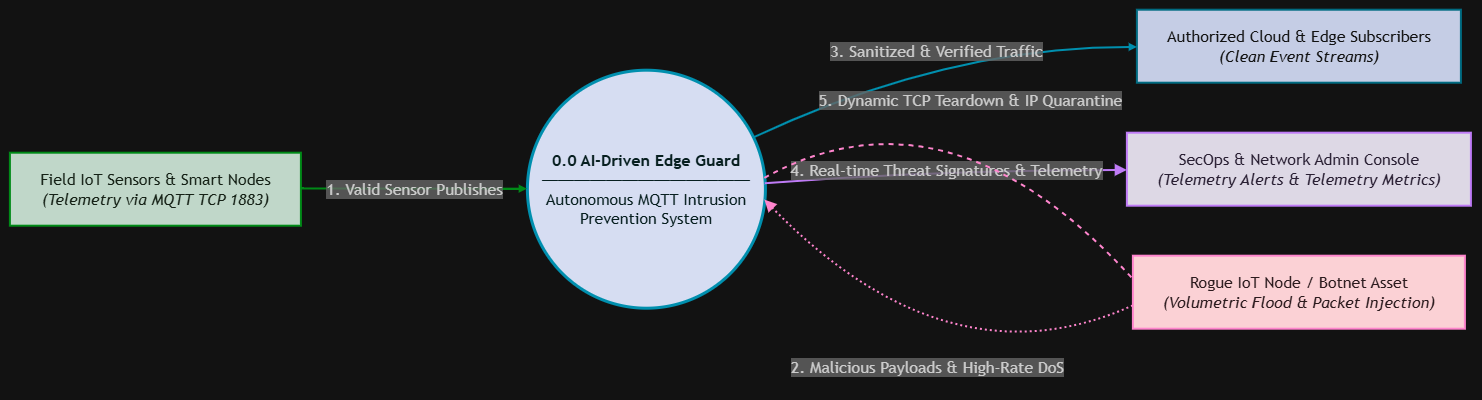

The diagram above was exported from draw.io. Its source (the exported page's mxGraphModel, read from the mxfile embedded in the PNG):
<mxGraphModel dx="1873" dy="1138" grid="1" gridSize="10" guides="1" tooltips="1" connect="1" arrows="1" fold="1" page="1" pageScale="1" pageWidth="850" pageHeight="1100" math="0" shadow="0">
  <root>
    <mxCell id="0" />
    <mxCell id="1" parent="0" />
    <UserObject label="" mermaidData="{&#10;  &quot;data&quot;: &quot;graph LR\n    %% Modern Cyber Styling Palette\n    classDef safeNode fill:#0d2818,stroke:#04e762,stroke-width:2px,color:#e8f5e9;\n    classDef threatNode fill:#3d0c11,stroke:#ff0054,stroke-width:2px,color:#ffebee;\n    classDef socNode fill:#1a1423,stroke:#9d4edd,stroke-width:2px,color:#f3e8ff;\n    classDef coreEngine fill:#0b132b,stroke:#00b4d8,stroke-width:3px,color:#e0fbfc;\n    classDef clientNode fill:#1c2541,stroke:#48cae4,stroke-width:2px,color:#ffffff;\n\n    %% Entities\n    IOT[\&quot;Field IoT Sensors &amp; Smart Nodes&lt;br/&gt;&lt;i&gt;(Telemetry via MQTT TCP 1883)&lt;/i&gt;\&quot;]:::safeNode\n    ATTACKER[\&quot;Rogue IoT Node / Botnet Asset&lt;br/&gt;&lt;i&gt;(Volumetric Flood &amp; Packet Injection)&lt;/i&gt;\&quot;]:::threatNode\n    SOC[\&quot;SecOps &amp; Network Admin Console&lt;br/&gt;&lt;i&gt;(Telemetry Alerts &amp; Telemetry Metrics)&lt;/i&gt;\&quot;]:::socNode\n    SUBSCRIBER[\&quot;Authorized Cloud &amp; Edge Subscribers&lt;br/&gt;&lt;i&gt;(Clean Event Streams)&lt;/i&gt;\&quot;]:::clientNode\n\n    %% Core System Bubble\n    CORE((\&quot;&lt;b&gt;0.0 AI-Driven Edge Guard&lt;/b&gt;&lt;br/&gt;━━━━━━━━━━━━━&lt;br/&gt;Autonomous MQTT Intrusion&lt;br/&gt;Prevention System\&quot;)):::coreEngine\n\n    %% Flow Dynamics\n    IOT ==&gt;|1. Valid Sensor Publishes| CORE\n    ATTACKER -.-&gt;|2. Malicious Payloads &amp; High-Rate DoS| CORE\n    \n    CORE ==&gt;|3. Sanitized &amp; Verified Traffic| SUBSCRIBER\n    CORE --&gt;|4. Real-time Threat Signatures &amp; Telemetry| SOC\n    CORE ===|5. Dynamic TCP Teardown &amp; IP Quarantine| ATTACKER\n\n    linkStyle 0 stroke:#04e762,stroke-width:2px;\n    linkStyle 1 stroke:#ff0054,stroke-width:2px;\n    linkStyle 2 stroke:#00b4d8,stroke-width:2px;\n    linkStyle 3 stroke:#9d4edd,stroke-width:2px;\n    linkStyle 4 stroke:#ff0054,stroke-width:2px,stroke-dasharray: 5 5;&quot;,&#10;  &quot;config&quot;: null&#10;}" id="pQx9aJPcBB9m1KLhotjA-1">
      <mxCell connectable="0" parent="1" style="group;transparentBounds=1;editIcon=1;lockedGroup=0;groupPadding=10;" vertex="1">
        <mxGeometry as="geometry" />
      </mxCell>
    </UserObject>
    <UserObject label="Field IoT Sensors &amp; Smart Nodes&#10;&lt;i&gt;(Telemetry via MQTT TCP 1883)&lt;/i&gt;" mermaidId="n:IOT" mermaidBaseStyle="html=1;whiteSpace=wrap;strokeWidth=2;fillColor=#0d2818;strokeColor=#04e762;fontColor=#e8f5e9;fontFamily=Trebuchet MS,Verdana,Arial,sans-serif;fontSize=16;" mermaidBaseValue="Field IoT Sensors &amp; Smart Nodes&#10;&lt;i&gt;(Telemetry via MQTT TCP 1883)&lt;/i&gt;" id="pQx9aJPcBB9m1KLhotjA-2">
      <mxCell parent="pQx9aJPcBB9m1KLhotjA-1" style="html=1;whiteSpace=wrap;strokeWidth=2;fillColor=#0d2818;strokeColor=#04e762;fontColor=#e8f5e9;fontFamily=Trebuchet MS,Verdana,Arial,sans-serif;fontSize=16;" vertex="1">
        <mxGeometry height="73" width="291" x="30" y="173" as="geometry" />
      </mxCell>
    </UserObject>
    <UserObject label="Rogue IoT Node / Botnet Asset&#10;&lt;i&gt;(Volumetric Flood &amp; Packet Injection)&lt;/i&gt;" mermaidId="n:ATTACKER" mermaidBaseStyle="html=1;whiteSpace=wrap;strokeWidth=2;fillColor=#3d0c11;strokeColor=#ff0054;fontColor=#ffebee;fontFamily=Trebuchet MS,Verdana,Arial,sans-serif;fontSize=16;" mermaidBaseValue="Rogue IoT Node / Botnet Asset&#10;&lt;i&gt;(Volumetric Flood &amp; Packet Injection)&lt;/i&gt;" id="pQx9aJPcBB9m1KLhotjA-3">
      <mxCell parent="pQx9aJPcBB9m1KLhotjA-1" style="html=1;whiteSpace=wrap;strokeWidth=2;fillColor=#3d0c11;strokeColor=#ff0054;fontColor=#ffebee;fontFamily=Trebuchet MS,Verdana,Arial,sans-serif;fontSize=16;" vertex="1">
        <mxGeometry height="73" width="332" x="1153" y="276" as="geometry" />
      </mxCell>
    </UserObject>
    <UserObject label="SecOps &amp; Network Admin Console&#10;&lt;i&gt;(Telemetry Alerts &amp; Telemetry Metrics)&lt;/i&gt;" mermaidId="n:SOC" mermaidBaseStyle="html=1;whiteSpace=wrap;strokeWidth=2;fillColor=#1a1423;strokeColor=#9d4edd;fontColor=#f3e8ff;fontFamily=Trebuchet MS,Verdana,Arial,sans-serif;fontSize=16;" mermaidBaseValue="SecOps &amp; Network Admin Console&#10;&lt;i&gt;(Telemetry Alerts &amp; Telemetry Metrics)&lt;/i&gt;" id="pQx9aJPcBB9m1KLhotjA-4">
      <mxCell parent="pQx9aJPcBB9m1KLhotjA-1" style="html=1;whiteSpace=wrap;strokeWidth=2;fillColor=#1a1423;strokeColor=#9d4edd;fontColor=#f3e8ff;fontFamily=Trebuchet MS,Verdana,Arial,sans-serif;fontSize=16;" vertex="1">
        <mxGeometry height="73" width="344" x="1147" y="153" as="geometry" />
      </mxCell>
    </UserObject>
    <UserObject label="Authorized Cloud &amp; Edge Subscribers&#10;&lt;i&gt;(Clean Event Streams)&lt;/i&gt;" mermaidId="n:SUBSCRIBER" mermaidBaseStyle="html=1;whiteSpace=wrap;strokeWidth=2;fillColor=#1c2541;strokeColor=#48cae4;fontColor=#ffffff;fontFamily=Trebuchet MS,Verdana,Arial,sans-serif;fontSize=16;" mermaidBaseValue="Authorized Cloud &amp; Edge Subscribers&#10;&lt;i&gt;(Clean Event Streams)&lt;/i&gt;" id="pQx9aJPcBB9m1KLhotjA-5">
      <mxCell parent="pQx9aJPcBB9m1KLhotjA-1" style="html=1;whiteSpace=wrap;strokeWidth=2;fillColor=#1c2541;strokeColor=#48cae4;fontColor=#ffffff;fontFamily=Trebuchet MS,Verdana,Arial,sans-serif;fontSize=16;" vertex="1">
        <mxGeometry height="73" width="324" x="1157" y="30" as="geometry" />
      </mxCell>
    </UserObject>
    <UserObject label="&lt;b&gt;0.0 AI-Driven Edge Guard&lt;/b&gt;&#10;━━━━━━━━━━━━━&#10;Autonomous MQTT Intrusion&#10;Prevention System" mermaidId="n:CORE" mermaidBaseStyle="ellipse;html=1;aspect=fixed;strokeWidth=3;whiteSpace=wrap;fillColor=#0b132b;strokeColor=#00b4d8;fontColor=#e0fbfc;fontFamily=Trebuchet MS,Verdana,Arial,sans-serif;fontSize=16;" mermaidBaseValue="&lt;b&gt;0.0 AI-Driven Edge Guard&lt;/b&gt;&#10;━━━━━━━━━━━━━&#10;Autonomous MQTT Intrusion&#10;Prevention System" id="pQx9aJPcBB9m1KLhotjA-6">
      <mxCell parent="pQx9aJPcBB9m1KLhotjA-1" style="ellipse;html=1;aspect=fixed;strokeWidth=3;whiteSpace=wrap;fillColor=#0b132b;strokeColor=#00b4d8;fontColor=#e0fbfc;fontFamily=Trebuchet MS,Verdana,Arial,sans-serif;fontSize=16;" vertex="1">
        <mxGeometry height="238" width="238" x="547" y="90" as="geometry" />
      </mxCell>
    </UserObject>
    <UserObject label="1. Valid Sensor Publishes" mermaidId="e:IOT-&gt;CORE#0" mermaidBaseStyle="curved=1;startArrow=none;endArrow=block;endSize=7;strokeWidth=3.5;endSize=3;startSize=3;strokeColor=#04e762;strokeWidth=2;html=1;fontSize=16;labelBackgroundColor=light-dark(#E8E8E88D,#2a2a2a8D);fontFamily=Trebuchet MS,Verdana,Arial,sans-serif;fontColor=light-dark(#333333,#cccccc);exitX=1;exitY=0.49;entryX=0;entryY=0.5;" mermaidBaseValue="1. Valid Sensor Publishes" id="pQx9aJPcBB9m1KLhotjA-7">
      <mxCell edge="1" parent="pQx9aJPcBB9m1KLhotjA-1" source="pQx9aJPcBB9m1KLhotjA-2" style="curved=1;startArrow=none;endArrow=block;endSize=3;strokeWidth=2;startSize=3;strokeColor=#04e762;html=1;fontSize=16;labelBackgroundColor=light-dark(#E8E8E88D,#2a2a2a8D);fontFamily=Trebuchet MS,Verdana,Arial,sans-serif;fontColor=light-dark(#333333,#cccccc);exitX=1;exitY=0.49;entryX=0;entryY=0.5;rounded=0;" target="pQx9aJPcBB9m1KLhotjA-6">
        <mxGeometry relative="1" as="geometry">
          <Array as="points" />
        </mxGeometry>
      </mxCell>
    </UserObject>
    <UserObject label="2. Malicious Payloads &amp; High-Rate DoS" mermaidId="e:ATTACKER-&gt;CORE#0" mermaidBaseStyle="curved=1;dashed=1;dashPattern=2 3;fixDash=1;startArrow=none;endArrow=block;endSize=7;strokeColor=#ff0054;strokeWidth=2;html=1;fontSize=16;labelBackgroundColor=light-dark(#E8E8E88D,#2a2a2a8D);fontFamily=Trebuchet MS,Verdana,Arial,sans-serif;fontColor=light-dark(#333333,#cccccc);exitX=0;exitY=0.678082191780822;entryX=1;entryY=0.5546218487394958;curved=1;exitX=0;exitY=0.68;entryX=1;entryY=0.55;" mermaidBaseValue="2. Malicious Payloads &amp; High-Rate DoS" id="pQx9aJPcBB9m1KLhotjA-8">
      <mxCell edge="1" parent="pQx9aJPcBB9m1KLhotjA-1" source="pQx9aJPcBB9m1KLhotjA-3" style="curved=1;dashed=1;dashPattern=2 3;fixDash=1;startArrow=none;endArrow=block;endSize=7;strokeColor=#ff0054;strokeWidth=2;html=1;fontSize=16;labelBackgroundColor=light-dark(#E8E8E88D,#2a2a2a8D);fontFamily=Trebuchet MS,Verdana,Arial,sans-serif;fontColor=light-dark(#333333,#cccccc);exitX=0;exitY=0.68;entryX=1;entryY=0.55;rounded=0;" target="pQx9aJPcBB9m1KLhotjA-6">
        <mxGeometry relative="1" as="geometry">
          <mxPoint as="offset" />
          <Array as="points">
            <mxPoint x="969" y="409" />
          </Array>
        </mxGeometry>
      </mxCell>
    </UserObject>
    <UserObject label="3. Sanitized &amp; Verified Traffic" mermaidId="e:CORE-&gt;SUBSCRIBER#0" mermaidBaseStyle="curved=1;startArrow=none;endArrow=block;endSize=7;strokeWidth=3.5;endSize=3;startSize=3;strokeColor=#00b4d8;strokeWidth=2;html=1;fontSize=16;labelBackgroundColor=light-dark(#E8E8E88D,#2a2a2a8D);fontFamily=Trebuchet MS,Verdana,Arial,sans-serif;fontColor=light-dark(#333333,#cccccc);exitX=1;exitY=0.26;entryX=0;entryY=0.51;" mermaidBaseValue="3. Sanitized &amp; Verified Traffic" id="pQx9aJPcBB9m1KLhotjA-9">
      <mxCell edge="1" parent="pQx9aJPcBB9m1KLhotjA-1" source="pQx9aJPcBB9m1KLhotjA-6" style="curved=1;startArrow=none;endArrow=block;endSize=3;strokeWidth=2;startSize=3;strokeColor=#00b4d8;html=1;fontSize=16;labelBackgroundColor=light-dark(#E8E8E88D,#2a2a2a8D);fontFamily=Trebuchet MS,Verdana,Arial,sans-serif;fontColor=light-dark(#333333,#cccccc);exitX=1;exitY=0.26;entryX=0;entryY=0.51;rounded=0;" target="pQx9aJPcBB9m1KLhotjA-5">
        <mxGeometry relative="1" as="geometry">
          <Array as="points">
            <mxPoint x="966" y="67" />
          </Array>
        </mxGeometry>
      </mxCell>
    </UserObject>
    <UserObject label="4. Real-time Threat Signatures &amp; Telemetry" mermaidId="e:CORE-&gt;SOC#0" mermaidBaseStyle="curved=1;startArrow=none;endArrow=block;endSize=7;strokeColor=#9d4edd;strokeWidth=2;html=1;fontSize=16;labelBackgroundColor=light-dark(#E8E8E88D,#2a2a2a8D);fontFamily=Trebuchet MS,Verdana,Arial,sans-serif;fontColor=light-dark(#333333,#cccccc);exitX=1;exitY=0.47;entryX=0;entryY=0.51;" mermaidBaseValue="4. Real-time Threat Signatures &amp; Telemetry" id="pQx9aJPcBB9m1KLhotjA-10">
      <mxCell edge="1" parent="pQx9aJPcBB9m1KLhotjA-1" source="pQx9aJPcBB9m1KLhotjA-6" style="curved=1;startArrow=none;endArrow=block;endSize=7;strokeColor=#9d4edd;strokeWidth=2;html=1;fontSize=16;labelBackgroundColor=light-dark(#E8E8E88D,#2a2a2a8D);fontFamily=Trebuchet MS,Verdana,Arial,sans-serif;fontColor=light-dark(#333333,#cccccc);exitX=1;exitY=0.47;entryX=0;entryY=0.51;rounded=0;" target="pQx9aJPcBB9m1KLhotjA-4">
        <mxGeometry relative="1" as="geometry">
          <Array as="points">
            <mxPoint x="966" y="190" />
          </Array>
        </mxGeometry>
      </mxCell>
    </UserObject>
    <UserObject label="5. Dynamic TCP Teardown &amp; IP Quarantine" mermaidId="e:CORE-&gt;ATTACKER#0" mermaidBaseStyle="curved=1;startArrow=none;endArrow=none;strokeWidth=3.5;endSize=3;startSize=3;strokeColor=#ff0054;strokeWidth=2;dashed=1;dashPattern=5 5;fixDash=1;html=1;fontSize=16;labelBackgroundColor=light-dark(#E8E8E88D,#2a2a2a8D);fontFamily=Trebuchet MS,Verdana,Arial,sans-serif;fontColor=light-dark(#333333,#cccccc);exitX=1;exitY=0.4453781512605042;entryX=0;entryY=0.3219178082191781;curved=1;exitX=1;exitY=0.45;entryX=0;entryY=0.32;" mermaidBaseValue="5. Dynamic TCP Teardown &amp; IP Quarantine" id="pQx9aJPcBB9m1KLhotjA-11">
      <mxCell edge="1" parent="pQx9aJPcBB9m1KLhotjA-1" source="pQx9aJPcBB9m1KLhotjA-6" style="curved=1;startArrow=none;endArrow=none;strokeWidth=2;endSize=3;startSize=3;strokeColor=#ff0054;dashed=1;dashPattern=5 5;fixDash=1;html=1;fontSize=16;labelBackgroundColor=light-dark(#E8E8E88D,#2a2a2a8D);fontFamily=Trebuchet MS,Verdana,Arial,sans-serif;fontColor=light-dark(#333333,#cccccc);exitX=1;exitY=0.45;entryX=0;entryY=0.32;rounded=0;" target="pQx9aJPcBB9m1KLhotjA-3">
        <mxGeometry relative="1" as="geometry">
          <mxPoint as="offset" />
          <Array as="points">
            <mxPoint x="969" y="97" />
          </Array>
        </mxGeometry>
      </mxCell>
    </UserObject>
  </root>
</mxGraphModel>